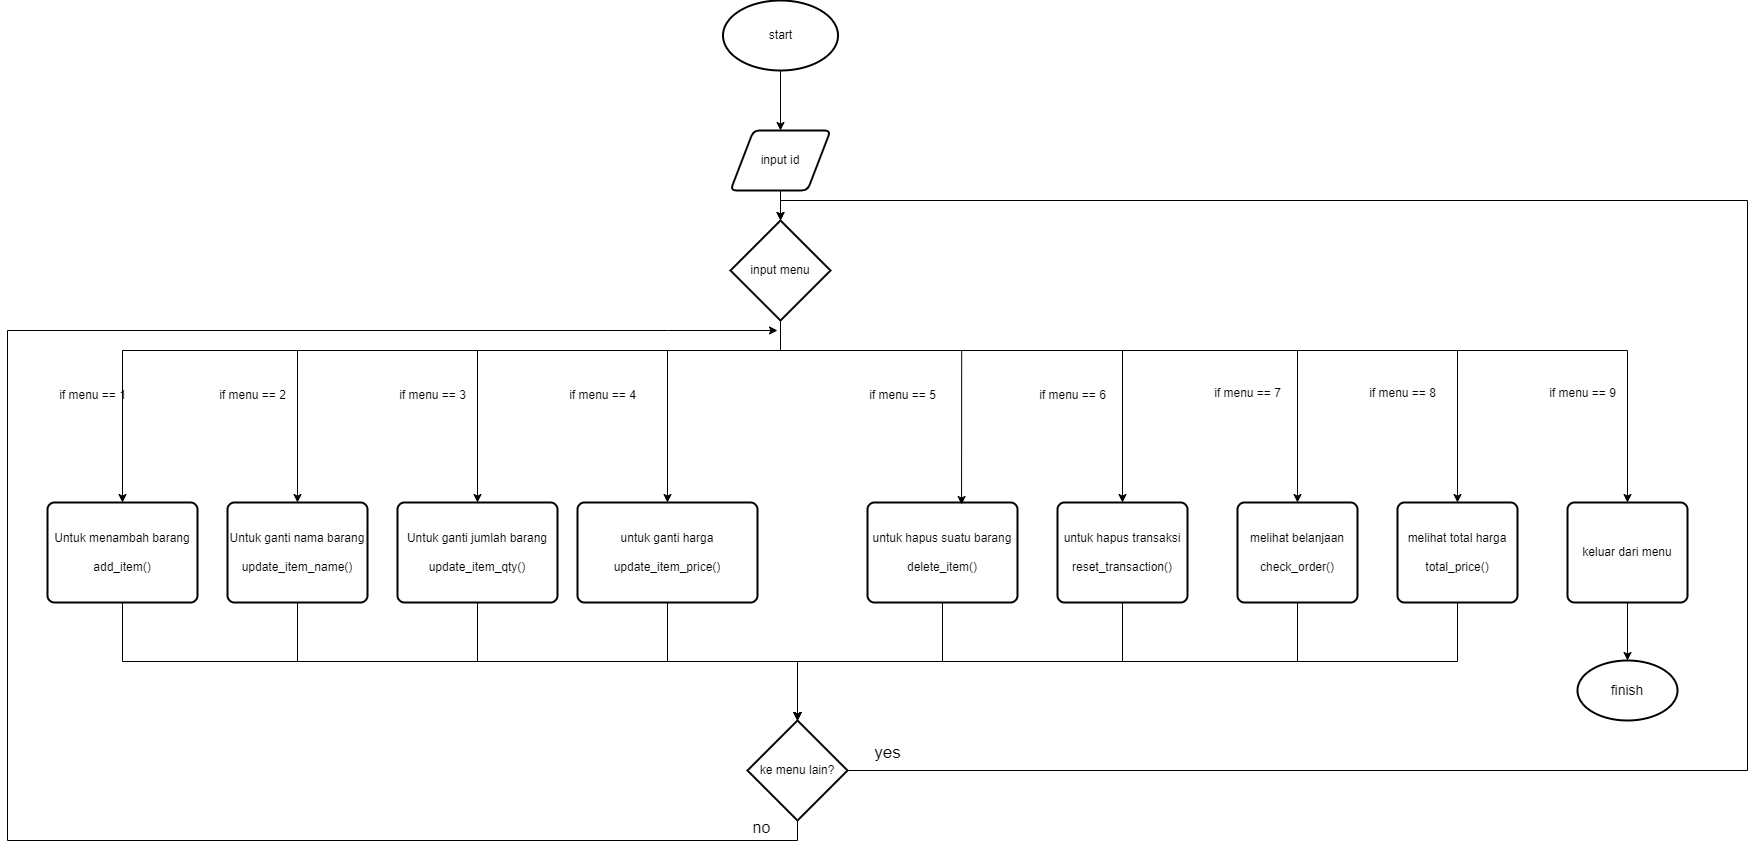

The diagram above was exported from draw.io. Its source (the exported page's mxGraphModel, read from the mxfile embedded in the PNG):
<mxGraphModel dx="2173" dy="1940" grid="1" gridSize="10" guides="1" tooltips="1" connect="1" arrows="1" fold="1" page="1" pageScale="1" pageWidth="850" pageHeight="1100" math="0" shadow="0">
  <root>
    <mxCell id="0" />
    <mxCell id="1" parent="0" />
    <mxCell id="1g-oGB4P9-v67-pXWIXZ-4" style="edgeStyle=orthogonalEdgeStyle;rounded=0;orthogonalLoop=1;jettySize=auto;html=1;exitX=0.5;exitY=1;exitDx=0;exitDy=0;exitPerimeter=0;entryX=0.5;entryY=0;entryDx=0;entryDy=0;" parent="1" source="1g-oGB4P9-v67-pXWIXZ-1" target="1g-oGB4P9-v67-pXWIXZ-3" edge="1">
      <mxGeometry relative="1" as="geometry" />
    </mxCell>
    <mxCell id="1g-oGB4P9-v67-pXWIXZ-1" value="start" style="strokeWidth=2;html=1;shape=mxgraph.flowchart.start_1;whiteSpace=wrap;" parent="1" vertex="1">
      <mxGeometry x="325.5" y="-60" width="115" height="70" as="geometry" />
    </mxCell>
    <mxCell id="1g-oGB4P9-v67-pXWIXZ-3" value="input id" style="shape=parallelogram;html=1;strokeWidth=2;perimeter=parallelogramPerimeter;whiteSpace=wrap;rounded=1;arcSize=12;size=0.23;" parent="1" vertex="1">
      <mxGeometry x="333" y="70" width="100" height="60" as="geometry" />
    </mxCell>
    <mxCell id="x30s4YmpmYXJAEUSZ1pI-6" style="edgeStyle=orthogonalEdgeStyle;rounded=0;orthogonalLoop=1;jettySize=auto;html=1;exitX=0.5;exitY=1;exitDx=0;exitDy=0;exitPerimeter=0;entryX=0.5;entryY=0;entryDx=0;entryDy=0;" edge="1" parent="1" source="1g-oGB4P9-v67-pXWIXZ-7" target="1g-oGB4P9-v67-pXWIXZ-12">
      <mxGeometry relative="1" as="geometry">
        <Array as="points">
          <mxPoint x="383" y="290" />
          <mxPoint x="-275" y="290" />
        </Array>
      </mxGeometry>
    </mxCell>
    <mxCell id="x30s4YmpmYXJAEUSZ1pI-7" style="edgeStyle=orthogonalEdgeStyle;rounded=0;orthogonalLoop=1;jettySize=auto;html=1;exitX=0.5;exitY=1;exitDx=0;exitDy=0;exitPerimeter=0;entryX=0.5;entryY=0;entryDx=0;entryDy=0;" edge="1" parent="1" source="1g-oGB4P9-v67-pXWIXZ-7" target="1g-oGB4P9-v67-pXWIXZ-13">
      <mxGeometry relative="1" as="geometry">
        <Array as="points">
          <mxPoint x="383" y="290" />
          <mxPoint x="-100" y="290" />
        </Array>
      </mxGeometry>
    </mxCell>
    <mxCell id="x30s4YmpmYXJAEUSZ1pI-8" style="edgeStyle=orthogonalEdgeStyle;rounded=0;orthogonalLoop=1;jettySize=auto;html=1;exitX=0.5;exitY=1;exitDx=0;exitDy=0;exitPerimeter=0;" edge="1" parent="1" source="1g-oGB4P9-v67-pXWIXZ-7" target="1g-oGB4P9-v67-pXWIXZ-17">
      <mxGeometry relative="1" as="geometry">
        <Array as="points">
          <mxPoint x="383" y="290" />
          <mxPoint x="80" y="290" />
        </Array>
      </mxGeometry>
    </mxCell>
    <mxCell id="x30s4YmpmYXJAEUSZ1pI-9" style="edgeStyle=orthogonalEdgeStyle;rounded=0;orthogonalLoop=1;jettySize=auto;html=1;exitX=0.5;exitY=1;exitDx=0;exitDy=0;exitPerimeter=0;entryX=0.5;entryY=0;entryDx=0;entryDy=0;" edge="1" parent="1" source="1g-oGB4P9-v67-pXWIXZ-7" target="1g-oGB4P9-v67-pXWIXZ-20">
      <mxGeometry relative="1" as="geometry">
        <Array as="points">
          <mxPoint x="383" y="290" />
          <mxPoint x="270" y="290" />
        </Array>
      </mxGeometry>
    </mxCell>
    <mxCell id="x30s4YmpmYXJAEUSZ1pI-12" style="edgeStyle=orthogonalEdgeStyle;rounded=0;orthogonalLoop=1;jettySize=auto;html=1;exitX=0.5;exitY=1;exitDx=0;exitDy=0;exitPerimeter=0;entryX=0.5;entryY=0;entryDx=0;entryDy=0;" edge="1" parent="1" source="1g-oGB4P9-v67-pXWIXZ-7" target="1g-oGB4P9-v67-pXWIXZ-26">
      <mxGeometry relative="1" as="geometry">
        <Array as="points">
          <mxPoint x="383" y="290" />
          <mxPoint x="725" y="290" />
        </Array>
      </mxGeometry>
    </mxCell>
    <mxCell id="x30s4YmpmYXJAEUSZ1pI-13" style="edgeStyle=orthogonalEdgeStyle;rounded=0;orthogonalLoop=1;jettySize=auto;html=1;exitX=0.5;exitY=1;exitDx=0;exitDy=0;exitPerimeter=0;entryX=0.5;entryY=0;entryDx=0;entryDy=0;" edge="1" parent="1" source="1g-oGB4P9-v67-pXWIXZ-7" target="1g-oGB4P9-v67-pXWIXZ-28">
      <mxGeometry relative="1" as="geometry">
        <Array as="points">
          <mxPoint x="383" y="290" />
          <mxPoint x="900" y="290" />
        </Array>
      </mxGeometry>
    </mxCell>
    <mxCell id="x30s4YmpmYXJAEUSZ1pI-14" style="edgeStyle=orthogonalEdgeStyle;rounded=0;orthogonalLoop=1;jettySize=auto;html=1;exitX=0.5;exitY=1;exitDx=0;exitDy=0;exitPerimeter=0;entryX=0.5;entryY=0;entryDx=0;entryDy=0;" edge="1" parent="1" source="1g-oGB4P9-v67-pXWIXZ-7" target="1g-oGB4P9-v67-pXWIXZ-30">
      <mxGeometry relative="1" as="geometry">
        <Array as="points">
          <mxPoint x="383" y="290" />
          <mxPoint x="1060" y="290" />
        </Array>
      </mxGeometry>
    </mxCell>
    <mxCell id="x30s4YmpmYXJAEUSZ1pI-15" style="edgeStyle=orthogonalEdgeStyle;rounded=0;orthogonalLoop=1;jettySize=auto;html=1;exitX=0.5;exitY=1;exitDx=0;exitDy=0;exitPerimeter=0;entryX=0.5;entryY=0;entryDx=0;entryDy=0;" edge="1" parent="1" source="1g-oGB4P9-v67-pXWIXZ-7" target="x30s4YmpmYXJAEUSZ1pI-3">
      <mxGeometry relative="1" as="geometry">
        <Array as="points">
          <mxPoint x="383" y="290" />
          <mxPoint x="1230" y="290" />
        </Array>
      </mxGeometry>
    </mxCell>
    <mxCell id="1g-oGB4P9-v67-pXWIXZ-7" value="input menu" style="strokeWidth=2;html=1;shape=mxgraph.flowchart.decision;whiteSpace=wrap;" parent="1" vertex="1">
      <mxGeometry x="333" y="160" width="100" height="100" as="geometry" />
    </mxCell>
    <mxCell id="1g-oGB4P9-v67-pXWIXZ-8" style="edgeStyle=orthogonalEdgeStyle;rounded=0;orthogonalLoop=1;jettySize=auto;html=1;exitX=0.5;exitY=1;exitDx=0;exitDy=0;entryX=0.5;entryY=0;entryDx=0;entryDy=0;entryPerimeter=0;" parent="1" source="1g-oGB4P9-v67-pXWIXZ-3" target="1g-oGB4P9-v67-pXWIXZ-7" edge="1">
      <mxGeometry relative="1" as="geometry" />
    </mxCell>
    <mxCell id="1g-oGB4P9-v67-pXWIXZ-33" style="edgeStyle=orthogonalEdgeStyle;rounded=0;orthogonalLoop=1;jettySize=auto;html=1;exitX=0.5;exitY=1;exitDx=0;exitDy=0;" parent="1" source="1g-oGB4P9-v67-pXWIXZ-12" target="1g-oGB4P9-v67-pXWIXZ-32" edge="1">
      <mxGeometry relative="1" as="geometry" />
    </mxCell>
    <mxCell id="1g-oGB4P9-v67-pXWIXZ-12" value="Untuk menambah barang&lt;br&gt;&lt;br&gt;add_item()" style="rounded=1;whiteSpace=wrap;html=1;absoluteArcSize=1;arcSize=14;strokeWidth=2;" parent="1" vertex="1">
      <mxGeometry x="-350" y="442" width="150" height="100" as="geometry" />
    </mxCell>
    <mxCell id="1g-oGB4P9-v67-pXWIXZ-13" value="Untuk ganti nama barang&lt;br&gt;&lt;br&gt;update_item_name()" style="rounded=1;whiteSpace=wrap;html=1;absoluteArcSize=1;arcSize=14;strokeWidth=2;" parent="1" vertex="1">
      <mxGeometry x="-170" y="442" width="140" height="100" as="geometry" />
    </mxCell>
    <mxCell id="1g-oGB4P9-v67-pXWIXZ-15" value="if menu == 1" style="text;html=1;align=center;verticalAlign=middle;resizable=0;points=[];autosize=1;strokeColor=none;fillColor=none;" parent="1" vertex="1">
      <mxGeometry x="-350" y="320" width="90" height="30" as="geometry" />
    </mxCell>
    <mxCell id="1g-oGB4P9-v67-pXWIXZ-16" value="if menu == 2&lt;span style=&quot;white-space: pre;&quot;&gt;&#09;&lt;/span&gt;" style="text;html=1;align=center;verticalAlign=middle;resizable=0;points=[];autosize=1;strokeColor=none;fillColor=none;" parent="1" vertex="1">
      <mxGeometry x="-195" y="320" width="100" height="30" as="geometry" />
    </mxCell>
    <mxCell id="1g-oGB4P9-v67-pXWIXZ-36" style="edgeStyle=orthogonalEdgeStyle;rounded=0;orthogonalLoop=1;jettySize=auto;html=1;exitX=0.5;exitY=1;exitDx=0;exitDy=0;" parent="1" source="1g-oGB4P9-v67-pXWIXZ-17" target="1g-oGB4P9-v67-pXWIXZ-32" edge="1">
      <mxGeometry relative="1" as="geometry" />
    </mxCell>
    <mxCell id="1g-oGB4P9-v67-pXWIXZ-17" value="Untuk ganti jumlah barang&lt;br&gt;&lt;br&gt;update_item_qty()" style="rounded=1;whiteSpace=wrap;html=1;absoluteArcSize=1;arcSize=14;strokeWidth=2;" parent="1" vertex="1">
      <mxGeometry y="442" width="160" height="100" as="geometry" />
    </mxCell>
    <mxCell id="1g-oGB4P9-v67-pXWIXZ-19" value="if menu == 3" style="text;html=1;align=center;verticalAlign=middle;resizable=0;points=[];autosize=1;strokeColor=none;fillColor=none;" parent="1" vertex="1">
      <mxGeometry x="-10" y="320" width="90" height="30" as="geometry" />
    </mxCell>
    <mxCell id="1g-oGB4P9-v67-pXWIXZ-20" value="untuk ganti harga&lt;br&gt;&lt;br&gt;update_item_price()" style="rounded=1;whiteSpace=wrap;html=1;absoluteArcSize=1;arcSize=14;strokeWidth=2;" parent="1" vertex="1">
      <mxGeometry x="180" y="442" width="180" height="100" as="geometry" />
    </mxCell>
    <mxCell id="1g-oGB4P9-v67-pXWIXZ-22" value="if menu == 4" style="text;html=1;align=center;verticalAlign=middle;resizable=0;points=[];autosize=1;strokeColor=none;fillColor=none;" parent="1" vertex="1">
      <mxGeometry x="160" y="320" width="90" height="30" as="geometry" />
    </mxCell>
    <mxCell id="1g-oGB4P9-v67-pXWIXZ-24" value="untuk hapus suatu barang&lt;br&gt;&lt;br&gt;delete_item()" style="rounded=1;whiteSpace=wrap;html=1;absoluteArcSize=1;arcSize=14;strokeWidth=2;" parent="1" vertex="1">
      <mxGeometry x="470" y="442" width="150" height="100" as="geometry" />
    </mxCell>
    <mxCell id="1g-oGB4P9-v67-pXWIXZ-40" style="edgeStyle=orthogonalEdgeStyle;rounded=0;orthogonalLoop=1;jettySize=auto;html=1;exitX=0.5;exitY=1;exitDx=0;exitDy=0;" parent="1" source="1g-oGB4P9-v67-pXWIXZ-26" target="1g-oGB4P9-v67-pXWIXZ-32" edge="1">
      <mxGeometry relative="1" as="geometry" />
    </mxCell>
    <mxCell id="1g-oGB4P9-v67-pXWIXZ-26" value="untuk hapus transaksi&lt;br&gt;&lt;br&gt;reset_transaction()" style="rounded=1;whiteSpace=wrap;html=1;absoluteArcSize=1;arcSize=14;strokeWidth=2;" parent="1" vertex="1">
      <mxGeometry x="660" y="442" width="130" height="100" as="geometry" />
    </mxCell>
    <mxCell id="1g-oGB4P9-v67-pXWIXZ-28" value="melihat belanjaan&lt;br&gt;&lt;br&gt;check_order()" style="rounded=1;whiteSpace=wrap;html=1;absoluteArcSize=1;arcSize=14;strokeWidth=2;" parent="1" vertex="1">
      <mxGeometry x="840" y="442" width="120" height="100" as="geometry" />
    </mxCell>
    <mxCell id="1g-oGB4P9-v67-pXWIXZ-30" value="melihat total harga&lt;br&gt;&lt;br&gt;total_price()" style="rounded=1;whiteSpace=wrap;html=1;absoluteArcSize=1;arcSize=14;strokeWidth=2;" parent="1" vertex="1">
      <mxGeometry x="1000" y="442" width="120" height="100" as="geometry" />
    </mxCell>
    <mxCell id="x30s4YmpmYXJAEUSZ1pI-20" style="edgeStyle=orthogonalEdgeStyle;rounded=0;orthogonalLoop=1;jettySize=auto;html=1;exitX=0.5;exitY=1;exitDx=0;exitDy=0;exitPerimeter=0;" edge="1" parent="1" source="1g-oGB4P9-v67-pXWIXZ-32">
      <mxGeometry relative="1" as="geometry">
        <mxPoint x="380" y="270" as="targetPoint" />
        <Array as="points">
          <mxPoint x="400" y="780" />
          <mxPoint x="-390" y="780" />
          <mxPoint x="-390" y="270" />
          <mxPoint x="270" y="270" />
        </Array>
      </mxGeometry>
    </mxCell>
    <mxCell id="1g-oGB4P9-v67-pXWIXZ-32" value="ke menu lain?" style="strokeWidth=2;html=1;shape=mxgraph.flowchart.decision;whiteSpace=wrap;" parent="1" vertex="1">
      <mxGeometry x="350" y="660" width="100" height="100" as="geometry" />
    </mxCell>
    <mxCell id="1g-oGB4P9-v67-pXWIXZ-35" style="edgeStyle=orthogonalEdgeStyle;rounded=0;orthogonalLoop=1;jettySize=auto;html=1;exitX=0.5;exitY=1;exitDx=0;exitDy=0;entryX=0.5;entryY=0;entryDx=0;entryDy=0;entryPerimeter=0;" parent="1" source="1g-oGB4P9-v67-pXWIXZ-13" target="1g-oGB4P9-v67-pXWIXZ-32" edge="1">
      <mxGeometry relative="1" as="geometry" />
    </mxCell>
    <mxCell id="1g-oGB4P9-v67-pXWIXZ-38" style="edgeStyle=orthogonalEdgeStyle;rounded=0;orthogonalLoop=1;jettySize=auto;html=1;exitX=0.5;exitY=1;exitDx=0;exitDy=0;entryX=0.5;entryY=0;entryDx=0;entryDy=0;entryPerimeter=0;" parent="1" source="1g-oGB4P9-v67-pXWIXZ-20" target="1g-oGB4P9-v67-pXWIXZ-32" edge="1">
      <mxGeometry relative="1" as="geometry" />
    </mxCell>
    <mxCell id="1g-oGB4P9-v67-pXWIXZ-39" style="edgeStyle=orthogonalEdgeStyle;rounded=0;orthogonalLoop=1;jettySize=auto;html=1;exitX=0.5;exitY=1;exitDx=0;exitDy=0;entryX=0.5;entryY=0;entryDx=0;entryDy=0;entryPerimeter=0;" parent="1" source="1g-oGB4P9-v67-pXWIXZ-24" target="1g-oGB4P9-v67-pXWIXZ-32" edge="1">
      <mxGeometry relative="1" as="geometry" />
    </mxCell>
    <mxCell id="1g-oGB4P9-v67-pXWIXZ-42" style="edgeStyle=orthogonalEdgeStyle;rounded=0;orthogonalLoop=1;jettySize=auto;html=1;exitX=0.5;exitY=1;exitDx=0;exitDy=0;entryX=0.5;entryY=0;entryDx=0;entryDy=0;entryPerimeter=0;" parent="1" source="1g-oGB4P9-v67-pXWIXZ-28" target="1g-oGB4P9-v67-pXWIXZ-32" edge="1">
      <mxGeometry relative="1" as="geometry" />
    </mxCell>
    <mxCell id="1g-oGB4P9-v67-pXWIXZ-43" style="edgeStyle=orthogonalEdgeStyle;rounded=0;orthogonalLoop=1;jettySize=auto;html=1;exitX=0.5;exitY=1;exitDx=0;exitDy=0;entryX=0.5;entryY=0;entryDx=0;entryDy=0;entryPerimeter=0;" parent="1" source="1g-oGB4P9-v67-pXWIXZ-30" target="1g-oGB4P9-v67-pXWIXZ-32" edge="1">
      <mxGeometry relative="1" as="geometry" />
    </mxCell>
    <mxCell id="1g-oGB4P9-v67-pXWIXZ-45" value="&lt;font style=&quot;font-size: 17px;&quot;&gt;yes&lt;/font&gt;" style="text;html=1;align=center;verticalAlign=middle;resizable=0;points=[];autosize=1;strokeColor=none;fillColor=none;" parent="1" vertex="1">
      <mxGeometry x="465" y="678" width="50" height="30" as="geometry" />
    </mxCell>
    <mxCell id="1g-oGB4P9-v67-pXWIXZ-46" value="&lt;font style=&quot;font-size: 16px;&quot;&gt;no&lt;/font&gt;" style="text;html=1;align=center;verticalAlign=middle;resizable=0;points=[];autosize=1;strokeColor=none;fillColor=none;" parent="1" vertex="1">
      <mxGeometry x="344" y="752" width="40" height="30" as="geometry" />
    </mxCell>
    <mxCell id="1g-oGB4P9-v67-pXWIXZ-59" value="if menu == 5" style="text;html=1;align=center;verticalAlign=middle;resizable=0;points=[];autosize=1;strokeColor=none;fillColor=none;" parent="1" vertex="1">
      <mxGeometry x="460" y="320" width="90" height="30" as="geometry" />
    </mxCell>
    <mxCell id="1g-oGB4P9-v67-pXWIXZ-60" value="if menu == 6" style="text;html=1;align=center;verticalAlign=middle;resizable=0;points=[];autosize=1;strokeColor=none;fillColor=none;" parent="1" vertex="1">
      <mxGeometry x="630" y="320" width="90" height="30" as="geometry" />
    </mxCell>
    <mxCell id="1g-oGB4P9-v67-pXWIXZ-61" value="if menu == 7" style="text;html=1;align=center;verticalAlign=middle;resizable=0;points=[];autosize=1;strokeColor=none;fillColor=none;" parent="1" vertex="1">
      <mxGeometry x="805" y="318" width="90" height="30" as="geometry" />
    </mxCell>
    <mxCell id="1g-oGB4P9-v67-pXWIXZ-62" value="if menu == 8" style="text;html=1;align=center;verticalAlign=middle;resizable=0;points=[];autosize=1;strokeColor=none;fillColor=none;" parent="1" vertex="1">
      <mxGeometry x="960" y="318" width="90" height="30" as="geometry" />
    </mxCell>
    <mxCell id="x30s4YmpmYXJAEUSZ1pI-3" value="keluar dari menu" style="rounded=1;whiteSpace=wrap;html=1;absoluteArcSize=1;arcSize=14;strokeWidth=2;" vertex="1" parent="1">
      <mxGeometry x="1170" y="442" width="120" height="100" as="geometry" />
    </mxCell>
    <mxCell id="x30s4YmpmYXJAEUSZ1pI-4" value="if menu == 9" style="text;html=1;align=center;verticalAlign=middle;resizable=0;points=[];autosize=1;strokeColor=none;fillColor=none;" vertex="1" parent="1">
      <mxGeometry x="1140" y="318" width="90" height="30" as="geometry" />
    </mxCell>
    <mxCell id="x30s4YmpmYXJAEUSZ1pI-11" style="edgeStyle=orthogonalEdgeStyle;rounded=0;orthogonalLoop=1;jettySize=auto;html=1;exitX=0.5;exitY=1;exitDx=0;exitDy=0;exitPerimeter=0;entryX=0.627;entryY=0.02;entryDx=0;entryDy=0;entryPerimeter=0;" edge="1" parent="1" source="1g-oGB4P9-v67-pXWIXZ-7" target="1g-oGB4P9-v67-pXWIXZ-24">
      <mxGeometry relative="1" as="geometry">
        <Array as="points">
          <mxPoint x="383" y="290" />
          <mxPoint x="564" y="290" />
        </Array>
      </mxGeometry>
    </mxCell>
    <mxCell id="x30s4YmpmYXJAEUSZ1pI-19" style="edgeStyle=orthogonalEdgeStyle;rounded=0;orthogonalLoop=1;jettySize=auto;html=1;exitX=1;exitY=0.5;exitDx=0;exitDy=0;exitPerimeter=0;entryX=0.5;entryY=0;entryDx=0;entryDy=0;entryPerimeter=0;" edge="1" parent="1" source="1g-oGB4P9-v67-pXWIXZ-32" target="1g-oGB4P9-v67-pXWIXZ-7">
      <mxGeometry relative="1" as="geometry">
        <Array as="points">
          <mxPoint x="1350" y="710" />
          <mxPoint x="1350" y="140" />
          <mxPoint x="383" y="140" />
        </Array>
      </mxGeometry>
    </mxCell>
    <mxCell id="x30s4YmpmYXJAEUSZ1pI-21" value="&lt;font style=&quot;font-size: 14px;&quot;&gt;finish&lt;/font&gt;" style="strokeWidth=2;html=1;shape=mxgraph.flowchart.start_1;whiteSpace=wrap;" vertex="1" parent="1">
      <mxGeometry x="1180" y="600" width="100" height="60" as="geometry" />
    </mxCell>
    <mxCell id="x30s4YmpmYXJAEUSZ1pI-22" style="edgeStyle=orthogonalEdgeStyle;rounded=0;orthogonalLoop=1;jettySize=auto;html=1;exitX=0.5;exitY=1;exitDx=0;exitDy=0;entryX=0.5;entryY=0;entryDx=0;entryDy=0;entryPerimeter=0;" edge="1" parent="1" source="x30s4YmpmYXJAEUSZ1pI-3" target="x30s4YmpmYXJAEUSZ1pI-21">
      <mxGeometry relative="1" as="geometry" />
    </mxCell>
  </root>
</mxGraphModel>